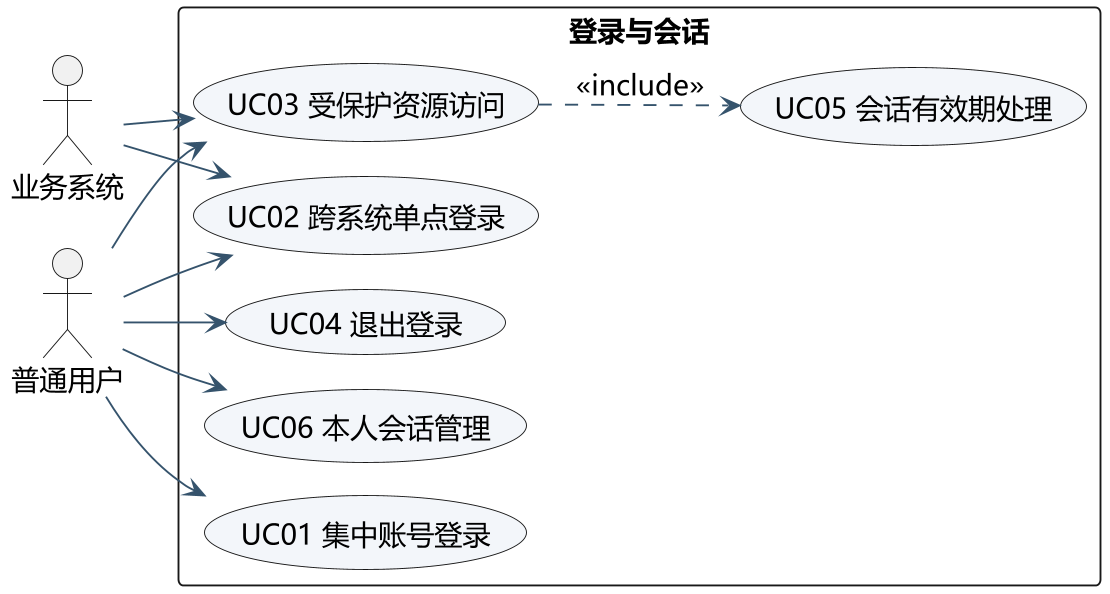

The diagram above was rendered by PlantUML. Its source (embedded in the PNG):
@startuml
!pragma layout smetana
skinparam defaultFontName Microsoft YaHei
skinparam defaultFontSize 15
skinparam dpi 180
skinparam backgroundColor white
skinparam shadowing false
skinparam roundcorner 6
skinparam ArrowColor #35536C
skinparam classBackgroundColor #F3F6FA
skinparam usecaseBackgroundColor #F3F6FA
skinparam stateBackgroundColor #F3F6FA
skinparam sequenceParticipantBackgroundColor #F3F6FA
hide empty members
left to right direction
actor 普通用户 as U
actor 业务系统 as B
rectangle 登录与会话 {
usecase "UC01 集中账号登录" as C1
usecase "UC02 跨系统单点登录" as C2
usecase "UC03 受保护资源访问" as C3
usecase "UC04 退出登录" as C4
usecase "UC05 会话有效期处理" as C5
usecase "UC06 本人会话管理" as C6
}
U --> C1
U --> C2
U --> C3
U --> C4
U --> C6
B --> C2
B --> C3
C3 ..> C5 : <<include>>

@enduml